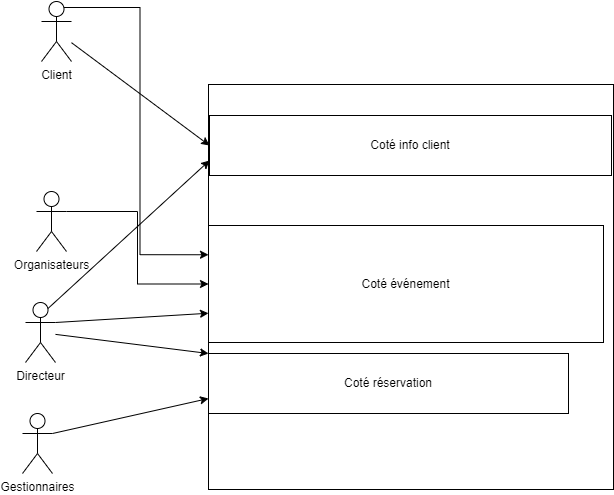

The diagram above was exported from draw.io. Its source (the exported page's mxGraphModel, read from the mxfile embedded in the PNG):
<mxGraphModel dx="1249" dy="550" grid="0" gridSize="10" guides="1" tooltips="1" connect="1" arrows="1" fold="1" page="0" pageScale="1" pageWidth="827" pageHeight="1169" math="0" shadow="0">
  <root>
    <mxCell id="0" />
    <mxCell id="1" parent="0" />
    <mxCell id="VAlL6zWLTnn5iqGZ-hkL-16" style="edgeStyle=orthogonalEdgeStyle;rounded=0;orthogonalLoop=1;jettySize=auto;html=1;exitX=0.25;exitY=0.1;exitDx=0;exitDy=0;exitPerimeter=0;entryX=0;entryY=0.25;entryDx=0;entryDy=0;" edge="1" parent="1" source="VAlL6zWLTnn5iqGZ-hkL-8" target="VAlL6zWLTnn5iqGZ-hkL-15">
      <mxGeometry relative="1" as="geometry" />
    </mxCell>
    <mxCell id="VAlL6zWLTnn5iqGZ-hkL-8" value="Client" style="shape=umlActor;verticalLabelPosition=bottom;verticalAlign=top;html=1;" vertex="1" parent="1">
      <mxGeometry x="219" y="54" width="30" height="60" as="geometry" />
    </mxCell>
    <mxCell id="VAlL6zWLTnn5iqGZ-hkL-9" value="Directeur" style="shape=umlActor;verticalLabelPosition=bottom;verticalAlign=top;html=1;" vertex="1" parent="1">
      <mxGeometry x="203" y="355" width="30" height="60" as="geometry" />
    </mxCell>
    <mxCell id="VAlL6zWLTnn5iqGZ-hkL-10" value="Gestionnaires" style="shape=umlActor;verticalLabelPosition=bottom;verticalAlign=top;html=1;" vertex="1" parent="1">
      <mxGeometry x="200" y="466" width="30" height="60" as="geometry" />
    </mxCell>
    <mxCell id="VAlL6zWLTnn5iqGZ-hkL-19" style="edgeStyle=orthogonalEdgeStyle;rounded=0;orthogonalLoop=1;jettySize=auto;html=1;exitX=1;exitY=0.3333333333333333;exitDx=0;exitDy=0;exitPerimeter=0;" edge="1" parent="1" source="VAlL6zWLTnn5iqGZ-hkL-11" target="VAlL6zWLTnn5iqGZ-hkL-15">
      <mxGeometry relative="1" as="geometry" />
    </mxCell>
    <mxCell id="VAlL6zWLTnn5iqGZ-hkL-11" value="Organisateurs" style="shape=umlActor;verticalLabelPosition=bottom;verticalAlign=top;html=1;" vertex="1" parent="1">
      <mxGeometry x="214" y="244" width="30" height="60" as="geometry" />
    </mxCell>
    <mxCell id="VAlL6zWLTnn5iqGZ-hkL-12" value="" style="whiteSpace=wrap;html=1;aspect=fixed;" vertex="1" parent="1">
      <mxGeometry x="386" y="137" width="405" height="405" as="geometry" />
    </mxCell>
    <mxCell id="VAlL6zWLTnn5iqGZ-hkL-15" value="Coté événement" style="rounded=0;whiteSpace=wrap;html=1;" vertex="1" parent="1">
      <mxGeometry x="386" y="278" width="395" height="117" as="geometry" />
    </mxCell>
    <mxCell id="VAlL6zWLTnn5iqGZ-hkL-22" value="Coté réservation" style="rounded=0;whiteSpace=wrap;html=1;" vertex="1" parent="1">
      <mxGeometry x="386" y="406" width="360" height="60" as="geometry" />
    </mxCell>
    <mxCell id="VAlL6zWLTnn5iqGZ-hkL-25" value="" style="endArrow=classic;html=1;rounded=0;exitX=1;exitY=0.3333333333333333;exitDx=0;exitDy=0;exitPerimeter=0;entryX=0;entryY=0.75;entryDx=0;entryDy=0;" edge="1" parent="1" source="VAlL6zWLTnn5iqGZ-hkL-9" target="VAlL6zWLTnn5iqGZ-hkL-15">
      <mxGeometry width="50" height="50" relative="1" as="geometry">
        <mxPoint x="438" y="496" as="sourcePoint" />
        <mxPoint x="488" y="446" as="targetPoint" />
      </mxGeometry>
    </mxCell>
    <mxCell id="VAlL6zWLTnn5iqGZ-hkL-26" value="" style="endArrow=classic;html=1;rounded=0;entryX=0;entryY=0;entryDx=0;entryDy=0;" edge="1" parent="1" source="VAlL6zWLTnn5iqGZ-hkL-9" target="VAlL6zWLTnn5iqGZ-hkL-22">
      <mxGeometry width="50" height="50" relative="1" as="geometry">
        <mxPoint x="417" y="397" as="sourcePoint" />
        <mxPoint x="467" y="347" as="targetPoint" />
      </mxGeometry>
    </mxCell>
    <mxCell id="VAlL6zWLTnn5iqGZ-hkL-30" value="" style="endArrow=classic;html=1;rounded=0;exitX=1;exitY=0.3333333333333333;exitDx=0;exitDy=0;exitPerimeter=0;entryX=0;entryY=0.75;entryDx=0;entryDy=0;" edge="1" parent="1" source="VAlL6zWLTnn5iqGZ-hkL-10" target="VAlL6zWLTnn5iqGZ-hkL-22">
      <mxGeometry width="50" height="50" relative="1" as="geometry">
        <mxPoint x="415" y="390" as="sourcePoint" />
        <mxPoint x="467" y="347" as="targetPoint" />
      </mxGeometry>
    </mxCell>
    <mxCell id="VAlL6zWLTnn5iqGZ-hkL-32" value="Coté info client" style="rounded=0;whiteSpace=wrap;html=1;" vertex="1" parent="1">
      <mxGeometry x="387" y="168" width="402" height="60" as="geometry" />
    </mxCell>
    <mxCell id="VAlL6zWLTnn5iqGZ-hkL-33" value="" style="endArrow=classic;html=1;rounded=0;entryX=0;entryY=0.5;entryDx=0;entryDy=0;" edge="1" parent="1" source="VAlL6zWLTnn5iqGZ-hkL-8" target="VAlL6zWLTnn5iqGZ-hkL-32">
      <mxGeometry width="50" height="50" relative="1" as="geometry">
        <mxPoint x="417" y="197" as="sourcePoint" />
        <mxPoint x="467" y="147" as="targetPoint" />
      </mxGeometry>
    </mxCell>
    <mxCell id="VAlL6zWLTnn5iqGZ-hkL-34" value="" style="endArrow=classic;html=1;rounded=0;exitX=0.75;exitY=0.1;exitDx=0;exitDy=0;exitPerimeter=0;entryX=0;entryY=0.75;entryDx=0;entryDy=0;" edge="1" parent="1" source="VAlL6zWLTnn5iqGZ-hkL-9" target="VAlL6zWLTnn5iqGZ-hkL-32">
      <mxGeometry width="50" height="50" relative="1" as="geometry">
        <mxPoint x="417" y="397" as="sourcePoint" />
        <mxPoint x="467" y="347" as="targetPoint" />
      </mxGeometry>
    </mxCell>
  </root>
</mxGraphModel>